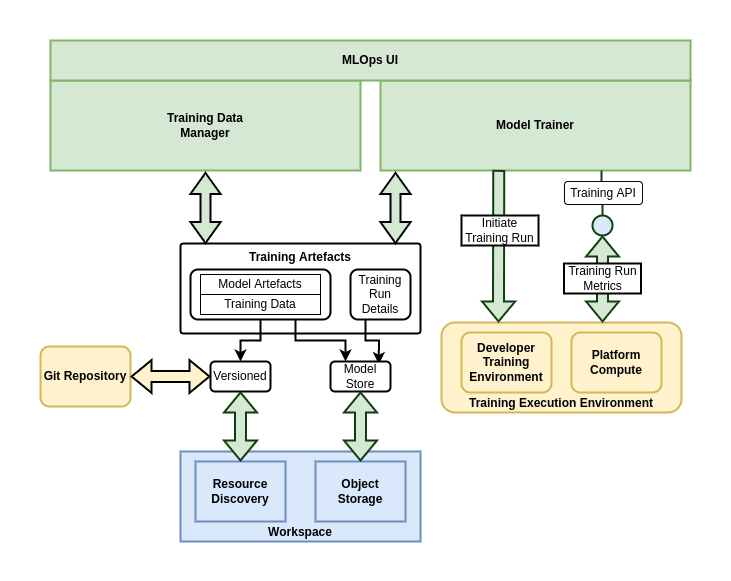

The diagram above was exported from draw.io. Its source (the exported page's mxGraphModel, read from the mxfile embedded in the PNG):
<mxGraphModel dx="1102" dy="1025" grid="1" gridSize="10" guides="1" tooltips="1" connect="1" arrows="1" fold="1" page="1" pageScale="1" pageWidth="827" pageHeight="1169" math="0" shadow="0">
  <root>
    <mxCell id="Q0UhPXWoS4KwCLLo9B71-0" />
    <mxCell id="Q0UhPXWoS4KwCLLo9B71-1" parent="Q0UhPXWoS4KwCLLo9B71-0" />
    <mxCell id="xHth7zv4vrtP4eldFD9z-0" value="" style="rounded=1;whiteSpace=wrap;html=1;strokeColor=none;" parent="Q0UhPXWoS4KwCLLo9B71-1" vertex="1">
      <mxGeometry x="30" y="80" width="730" height="580" as="geometry" />
    </mxCell>
    <mxCell id="qXSUQhLDih0yXTZq1mjO-18" value="Training Artefacts" style="rounded=1;whiteSpace=wrap;html=1;strokeWidth=2;glass=0;verticalAlign=top;fontStyle=1;arcSize=3;" parent="Q0UhPXWoS4KwCLLo9B71-1" vertex="1">
      <mxGeometry x="210" y="323" width="240" height="90" as="geometry" />
    </mxCell>
    <mxCell id="ZKsU7ZGLSaRydKI0Su4h-0" value="Model Trainer" style="rounded=0;whiteSpace=wrap;html=1;fillColor=#d5e8d4;strokeColor=#82b366;strokeWidth=2;glass=0;verticalAlign=middle;fontStyle=1" parent="Q0UhPXWoS4KwCLLo9B71-1" vertex="1">
      <mxGeometry x="410" y="160" width="310" height="90" as="geometry" />
    </mxCell>
    <mxCell id="qXSUQhLDih0yXTZq1mjO-17" style="edgeStyle=orthogonalEdgeStyle;rounded=0;orthogonalLoop=1;jettySize=auto;html=1;exitX=0.25;exitY=1;exitDx=0;exitDy=0;entryX=0.806;entryY=0.089;entryDx=0;entryDy=0;entryPerimeter=0;fillColor=#d5e8d4;strokeColor=#000000;strokeWidth=2;" parent="Q0UhPXWoS4KwCLLo9B71-1" source="qXSUQhLDih0yXTZq1mjO-5" target="qXSUQhLDih0yXTZq1mjO-11" edge="1">
      <mxGeometry relative="1" as="geometry" />
    </mxCell>
    <mxCell id="qXSUQhLDih0yXTZq1mjO-5" value="Training Run Details" style="rounded=1;whiteSpace=wrap;html=1;strokeWidth=2;" parent="Q0UhPXWoS4KwCLLo9B71-1" vertex="1">
      <mxGeometry x="380" y="349" width="60" height="50" as="geometry" />
    </mxCell>
    <mxCell id="qXSUQhLDih0yXTZq1mjO-7" value="Workspace" style="rounded=0;whiteSpace=wrap;html=1;strokeWidth=2;glass=0;verticalAlign=bottom;fontStyle=1;fillColor=#dae8fc;strokeColor=#6c8ebf;" parent="Q0UhPXWoS4KwCLLo9B71-1" vertex="1">
      <mxGeometry x="210" y="531" width="240" height="90" as="geometry" />
    </mxCell>
    <mxCell id="qXSUQhLDih0yXTZq1mjO-8" value="Resource Discovery" style="rounded=0;whiteSpace=wrap;html=1;strokeWidth=2;glass=0;verticalAlign=middle;fontStyle=1;fillColor=#dae8fc;strokeColor=#6c8ebf;" parent="Q0UhPXWoS4KwCLLo9B71-1" vertex="1">
      <mxGeometry x="225" y="541" width="90" height="60" as="geometry" />
    </mxCell>
    <mxCell id="qXSUQhLDih0yXTZq1mjO-9" value="Object&lt;br&gt;Storage" style="rounded=0;whiteSpace=wrap;html=1;strokeWidth=2;glass=0;verticalAlign=middle;fontStyle=1;fillColor=#dae8fc;strokeColor=#6c8ebf;" parent="Q0UhPXWoS4KwCLLo9B71-1" vertex="1">
      <mxGeometry x="345" y="541" width="90" height="60" as="geometry" />
    </mxCell>
    <mxCell id="qXSUQhLDih0yXTZq1mjO-10" value="Versioned" style="rounded=1;whiteSpace=wrap;html=1;strokeWidth=2;" parent="Q0UhPXWoS4KwCLLo9B71-1" vertex="1">
      <mxGeometry x="240" y="441" width="60" height="30" as="geometry" />
    </mxCell>
    <mxCell id="qXSUQhLDih0yXTZq1mjO-11" value="Model Store" style="rounded=1;whiteSpace=wrap;html=1;strokeWidth=2;" parent="Q0UhPXWoS4KwCLLo9B71-1" vertex="1">
      <mxGeometry x="360" y="441" width="60" height="30" as="geometry" />
    </mxCell>
    <mxCell id="qXSUQhLDih0yXTZq1mjO-19" value="" style="shape=flexArrow;endArrow=block;html=1;rounded=0;fillColor=#d5e8d4;strokeColor=#103F0D;startArrow=block;endFill=0;strokeWidth=2;entryX=0.5;entryY=1;entryDx=0;entryDy=0;" parent="Q0UhPXWoS4KwCLLo9B71-1" source="qXSUQhLDih0yXTZq1mjO-9" target="qXSUQhLDih0yXTZq1mjO-11" edge="1">
      <mxGeometry width="50" height="50" relative="1" as="geometry">
        <mxPoint x="550" y="561" as="sourcePoint" />
        <mxPoint x="360" y="501" as="targetPoint" />
      </mxGeometry>
    </mxCell>
    <mxCell id="qXSUQhLDih0yXTZq1mjO-20" value="" style="shape=flexArrow;endArrow=block;html=1;rounded=0;fillColor=#d5e8d4;strokeColor=#103F0D;startArrow=block;endFill=0;strokeWidth=2;entryX=0.5;entryY=1;entryDx=0;entryDy=0;exitX=0.5;exitY=0;exitDx=0;exitDy=0;" parent="Q0UhPXWoS4KwCLLo9B71-1" source="qXSUQhLDih0yXTZq1mjO-8" target="qXSUQhLDih0yXTZq1mjO-10" edge="1">
      <mxGeometry width="50" height="50" relative="1" as="geometry">
        <mxPoint x="260" y="541" as="sourcePoint" />
        <mxPoint x="380" y="477" as="targetPoint" />
      </mxGeometry>
    </mxCell>
    <mxCell id="qXSUQhLDih0yXTZq1mjO-23" value="Training Execution Environment" style="rounded=1;whiteSpace=wrap;html=1;strokeWidth=2;glass=0;verticalAlign=bottom;fontStyle=1;fillColor=#fff2cc;strokeColor=#d6b656;" parent="Q0UhPXWoS4KwCLLo9B71-1" vertex="1">
      <mxGeometry x="471" y="402" width="240" height="90" as="geometry" />
    </mxCell>
    <mxCell id="qXSUQhLDih0yXTZq1mjO-24" value="Developer Training Environment" style="rounded=1;whiteSpace=wrap;html=1;strokeWidth=2;glass=0;verticalAlign=middle;fontStyle=1;fillColor=#fff2cc;strokeColor=#d6b656;" parent="Q0UhPXWoS4KwCLLo9B71-1" vertex="1">
      <mxGeometry x="491" y="412" width="90" height="60" as="geometry" />
    </mxCell>
    <mxCell id="qXSUQhLDih0yXTZq1mjO-25" value="Platform Compute" style="rounded=1;whiteSpace=wrap;html=1;strokeWidth=2;glass=0;verticalAlign=middle;fontStyle=1;fillColor=#fff2cc;strokeColor=#d6b656;" parent="Q0UhPXWoS4KwCLLo9B71-1" vertex="1">
      <mxGeometry x="601" y="412" width="90" height="60" as="geometry" />
    </mxCell>
    <mxCell id="dS9sKQfPTXuraKG--eEq-1" style="edgeStyle=orthogonalEdgeStyle;rounded=0;orthogonalLoop=1;jettySize=auto;html=1;entryX=0.75;entryY=1;entryDx=0;entryDy=0;endArrow=none;endFill=0;strokeWidth=2;strokeColor=#103F0D;exitX=0.5;exitY=0;exitDx=0;exitDy=0;" parent="Q0UhPXWoS4KwCLLo9B71-1" source="dS9sKQfPTXuraKG--eEq-3" edge="1">
      <mxGeometry relative="1" as="geometry">
        <mxPoint x="631" y="250" as="targetPoint" />
        <mxPoint x="634" y="273" as="sourcePoint" />
      </mxGeometry>
    </mxCell>
    <mxCell id="dS9sKQfPTXuraKG--eEq-2" value="Training API" style="rounded=1;whiteSpace=wrap;html=1;strokeWidth=1;" parent="Q0UhPXWoS4KwCLLo9B71-1" vertex="1">
      <mxGeometry x="594" y="261" width="78" height="23" as="geometry" />
    </mxCell>
    <mxCell id="dS9sKQfPTXuraKG--eEq-3" value="" style="ellipse;whiteSpace=wrap;html=1;aspect=fixed;strokeWidth=2;fillColor=#dae8fc;strokeColor=#103F0D;" parent="Q0UhPXWoS4KwCLLo9B71-1" vertex="1">
      <mxGeometry x="622" y="295" width="20" height="20" as="geometry" />
    </mxCell>
    <mxCell id="dS9sKQfPTXuraKG--eEq-4" value="Git Repository" style="rounded=1;whiteSpace=wrap;html=1;strokeWidth=2;glass=0;verticalAlign=middle;fontStyle=1;fillColor=#fff2cc;strokeColor=#d6b656;" parent="Q0UhPXWoS4KwCLLo9B71-1" vertex="1">
      <mxGeometry x="70" y="426" width="90" height="60" as="geometry" />
    </mxCell>
    <mxCell id="dS9sKQfPTXuraKG--eEq-5" value="" style="shape=flexArrow;endArrow=block;html=1;rounded=0;startArrow=block;endFill=0;strokeWidth=2;entryX=0;entryY=0.5;entryDx=0;entryDy=0;exitX=1;exitY=0.5;exitDx=0;exitDy=0;fillColor=#fff2cc;strokeColor=#000000;" parent="Q0UhPXWoS4KwCLLo9B71-1" source="dS9sKQfPTXuraKG--eEq-4" target="qXSUQhLDih0yXTZq1mjO-10" edge="1">
      <mxGeometry width="50" height="50" relative="1" as="geometry">
        <mxPoint x="120" y="591" as="sourcePoint" />
        <mxPoint x="120" y="517" as="targetPoint" />
      </mxGeometry>
    </mxCell>
    <mxCell id="dS9sKQfPTXuraKG--eEq-12" style="edgeStyle=orthogonalEdgeStyle;rounded=0;orthogonalLoop=1;jettySize=auto;html=1;exitX=0.75;exitY=1;exitDx=0;exitDy=0;entryX=0.25;entryY=0;entryDx=0;entryDy=0;fillColor=#d5e8d4;strokeColor=#000000;strokeWidth=2;" parent="Q0UhPXWoS4KwCLLo9B71-1" source="dS9sKQfPTXuraKG--eEq-7" target="qXSUQhLDih0yXTZq1mjO-11" edge="1">
      <mxGeometry relative="1" as="geometry" />
    </mxCell>
    <mxCell id="dS9sKQfPTXuraKG--eEq-13" style="edgeStyle=orthogonalEdgeStyle;rounded=0;orthogonalLoop=1;jettySize=auto;html=1;exitX=0.5;exitY=1;exitDx=0;exitDy=0;entryX=0.5;entryY=0;entryDx=0;entryDy=0;fillColor=#d5e8d4;strokeColor=#000000;strokeWidth=2;" parent="Q0UhPXWoS4KwCLLo9B71-1" source="dS9sKQfPTXuraKG--eEq-7" target="qXSUQhLDih0yXTZq1mjO-10" edge="1">
      <mxGeometry relative="1" as="geometry" />
    </mxCell>
    <mxCell id="dS9sKQfPTXuraKG--eEq-7" value="" style="rounded=1;whiteSpace=wrap;html=1;strokeWidth=2;" parent="Q0UhPXWoS4KwCLLo9B71-1" vertex="1">
      <mxGeometry x="220" y="349" width="140" height="50" as="geometry" />
    </mxCell>
    <mxCell id="dS9sKQfPTXuraKG--eEq-6" value="Model Artefacts" style="rounded=0;whiteSpace=wrap;html=1;strokeWidth=1;" parent="Q0UhPXWoS4KwCLLo9B71-1" vertex="1">
      <mxGeometry x="230" y="354" width="120" height="20" as="geometry" />
    </mxCell>
    <mxCell id="dS9sKQfPTXuraKG--eEq-9" value="Training Data" style="rounded=0;whiteSpace=wrap;html=1;strokeWidth=1;" parent="Q0UhPXWoS4KwCLLo9B71-1" vertex="1">
      <mxGeometry x="230" y="374" width="120" height="20" as="geometry" />
    </mxCell>
    <mxCell id="dS9sKQfPTXuraKG--eEq-15" value="" style="shape=flexArrow;endArrow=block;html=1;rounded=0;startArrow=block;endFill=0;strokeWidth=2;entryX=0.5;entryY=0;entryDx=0;entryDy=0;exitX=0.5;exitY=1;exitDx=0;exitDy=0;fillColor=#d5e8d4;strokeColor=#103F0D;" parent="Q0UhPXWoS4KwCLLo9B71-1" source="dS9sKQfPTXuraKG--eEq-3" edge="1">
      <mxGeometry width="50" height="50" relative="1" as="geometry">
        <mxPoint x="552" y="353.30999999999995" as="sourcePoint" />
        <mxPoint x="631.9999999999998" y="402" as="targetPoint" />
      </mxGeometry>
    </mxCell>
    <mxCell id="dS9sKQfPTXuraKG--eEq-14" value="Training Run Metrics" style="rounded=0;whiteSpace=wrap;html=1;strokeWidth=2;" parent="Q0UhPXWoS4KwCLLo9B71-1" vertex="1">
      <mxGeometry x="593.5" y="343" width="77" height="30" as="geometry" />
    </mxCell>
    <mxCell id="dS9sKQfPTXuraKG--eEq-19" value="" style="shape=flexArrow;endArrow=none;html=1;rounded=0;fillColor=#d5e8d4;strokeColor=#103F0D;startArrow=block;endFill=0;strokeWidth=2;entryX=0.583;entryY=0.993;entryDx=0;entryDy=0;exitX=0.25;exitY=0;exitDx=0;exitDy=0;entryPerimeter=0;" parent="Q0UhPXWoS4KwCLLo9B71-1" edge="1">
      <mxGeometry width="50" height="50" relative="1" as="geometry">
        <mxPoint x="528" y="402" as="sourcePoint" />
        <mxPoint x="528.1599999999999" y="249.3699999999999" as="targetPoint" />
      </mxGeometry>
    </mxCell>
    <mxCell id="dS9sKQfPTXuraKG--eEq-20" value="Initiate&lt;br&gt;Training Run" style="rounded=0;whiteSpace=wrap;html=1;strokeWidth=2;" parent="Q0UhPXWoS4KwCLLo9B71-1" vertex="1">
      <mxGeometry x="491" y="295" width="77" height="30" as="geometry" />
    </mxCell>
    <mxCell id="2Ei4wd19zsTFXsuDbjjU-1" value="Training Data&lt;br&gt;Manager" style="rounded=0;whiteSpace=wrap;html=1;fillColor=#d5e8d4;strokeColor=#82b366;strokeWidth=2;fontStyle=1" parent="Q0UhPXWoS4KwCLLo9B71-1" vertex="1">
      <mxGeometry x="80" y="160" width="310" height="90" as="geometry" />
    </mxCell>
    <mxCell id="2Ei4wd19zsTFXsuDbjjU-3" value="MLOps UI" style="rounded=0;whiteSpace=wrap;html=1;fillColor=#d5e8d4;strokeColor=#82b366;strokeWidth=2;fontStyle=1" parent="Q0UhPXWoS4KwCLLo9B71-1" vertex="1">
      <mxGeometry x="80" y="120" width="640" height="40" as="geometry" />
    </mxCell>
    <mxCell id="2Ei4wd19zsTFXsuDbjjU-4" value="" style="html=1;shadow=0;dashed=0;align=center;verticalAlign=middle;shape=mxgraph.arrows2.twoWayArrow;dy=0.67;dx=20.94;rotation=-90;fillColor=#d5e8d4;strokeColor=#000000;strokeWidth=2;" parent="Q0UhPXWoS4KwCLLo9B71-1" vertex="1">
      <mxGeometry x="200" y="272.5" width="70" height="30" as="geometry" />
    </mxCell>
    <mxCell id="2Ei4wd19zsTFXsuDbjjU-5" value="" style="html=1;shadow=0;dashed=0;align=center;verticalAlign=middle;shape=mxgraph.arrows2.twoWayArrow;dy=0.67;dx=20.94;rotation=-90;fillColor=#d5e8d4;strokeColor=#000000;strokeWidth=2;" parent="Q0UhPXWoS4KwCLLo9B71-1" vertex="1">
      <mxGeometry x="390" y="272.5" width="70" height="30" as="geometry" />
    </mxCell>
  </root>
</mxGraphModel>